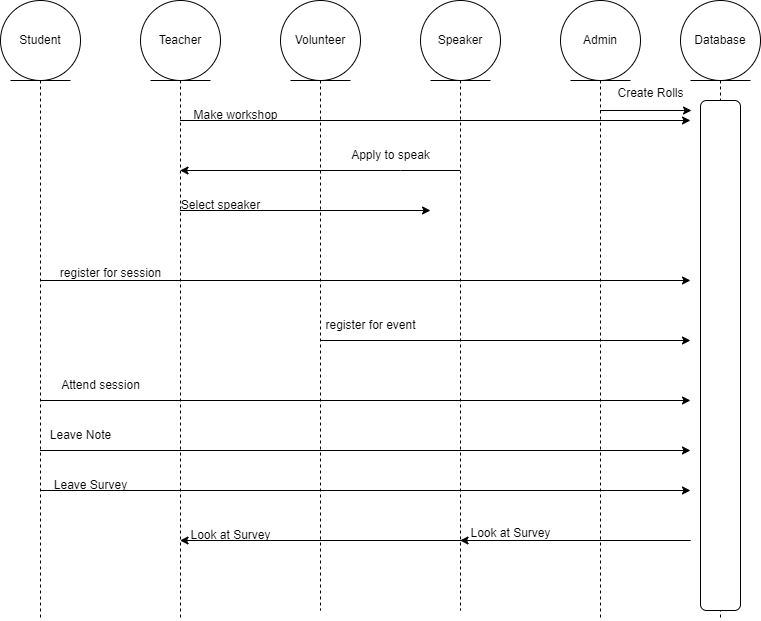

The diagram above was exported from draw.io. Its source (the exported page's mxGraphModel, read from the mxfile embedded in the PNG):
<mxGraphModel dx="1032" dy="1057" grid="1" gridSize="10" guides="1" tooltips="1" connect="1" arrows="1" fold="1" page="1" pageScale="1" pageWidth="850" pageHeight="1100" math="0" shadow="0">
  <root>
    <mxCell id="0" />
    <mxCell id="1" parent="0" />
    <mxCell id="Fs-4sgGy9QVwHv_nuliX-20" value="" style="shape=umlLifeline;perimeter=lifelinePerimeter;whiteSpace=wrap;html=1;container=1;dropTarget=0;collapsible=0;recursiveResize=0;outlineConnect=0;portConstraint=eastwest;newEdgeStyle={&quot;edgeStyle&quot;:&quot;elbowEdgeStyle&quot;,&quot;elbow&quot;:&quot;vertical&quot;,&quot;curved&quot;:0,&quot;rounded&quot;:0};participant=umlEntity;" vertex="1" parent="1">
      <mxGeometry x="730" y="70" width="40" height="580" as="geometry" />
    </mxCell>
    <mxCell id="Fs-4sgGy9QVwHv_nuliX-16" value="" style="shape=umlLifeline;perimeter=lifelinePerimeter;whiteSpace=wrap;html=1;container=1;dropTarget=0;collapsible=0;recursiveResize=0;outlineConnect=0;portConstraint=eastwest;newEdgeStyle={&quot;edgeStyle&quot;:&quot;elbowEdgeStyle&quot;,&quot;elbow&quot;:&quot;vertical&quot;,&quot;curved&quot;:0,&quot;rounded&quot;:0};participant=umlEntity;" vertex="1" parent="1">
      <mxGeometry x="610" y="70" width="40" height="580" as="geometry" />
    </mxCell>
    <mxCell id="Fs-4sgGy9QVwHv_nuliX-15" value="" style="shape=umlLifeline;perimeter=lifelinePerimeter;whiteSpace=wrap;html=1;container=1;dropTarget=0;collapsible=0;recursiveResize=0;outlineConnect=0;portConstraint=eastwest;newEdgeStyle={&quot;edgeStyle&quot;:&quot;elbowEdgeStyle&quot;,&quot;elbow&quot;:&quot;vertical&quot;,&quot;curved&quot;:0,&quot;rounded&quot;:0};participant=umlEntity;" vertex="1" parent="1">
      <mxGeometry x="470" y="70" width="40" height="570" as="geometry" />
    </mxCell>
    <mxCell id="Fs-4sgGy9QVwHv_nuliX-14" value="" style="shape=umlLifeline;perimeter=lifelinePerimeter;whiteSpace=wrap;html=1;container=1;dropTarget=0;collapsible=0;recursiveResize=0;outlineConnect=0;portConstraint=eastwest;newEdgeStyle={&quot;edgeStyle&quot;:&quot;elbowEdgeStyle&quot;,&quot;elbow&quot;:&quot;vertical&quot;,&quot;curved&quot;:0,&quot;rounded&quot;:0};participant=umlEntity;" vertex="1" parent="1">
      <mxGeometry x="330" y="70" width="40" height="570" as="geometry" />
    </mxCell>
    <mxCell id="Fs-4sgGy9QVwHv_nuliX-13" value="" style="shape=umlLifeline;perimeter=lifelinePerimeter;whiteSpace=wrap;html=1;container=1;dropTarget=0;collapsible=0;recursiveResize=0;outlineConnect=0;portConstraint=eastwest;newEdgeStyle={&quot;edgeStyle&quot;:&quot;elbowEdgeStyle&quot;,&quot;elbow&quot;:&quot;vertical&quot;,&quot;curved&quot;:0,&quot;rounded&quot;:0};participant=umlEntity;" vertex="1" parent="1">
      <mxGeometry x="190" y="70" width="40" height="580" as="geometry" />
    </mxCell>
    <mxCell id="Fs-4sgGy9QVwHv_nuliX-12" value="" style="shape=umlLifeline;perimeter=lifelinePerimeter;whiteSpace=wrap;html=1;container=1;dropTarget=0;collapsible=0;recursiveResize=0;outlineConnect=0;portConstraint=eastwest;newEdgeStyle={&quot;edgeStyle&quot;:&quot;elbowEdgeStyle&quot;,&quot;elbow&quot;:&quot;vertical&quot;,&quot;curved&quot;:0,&quot;rounded&quot;:0};participant=umlEntity;" vertex="1" parent="1">
      <mxGeometry x="50" y="70" width="40" height="580" as="geometry" />
    </mxCell>
    <mxCell id="Fs-4sgGy9QVwHv_nuliX-6" value="Admin" style="ellipse;shape=umlEntity;whiteSpace=wrap;html=1;" vertex="1" parent="1">
      <mxGeometry x="590" y="30" width="80" height="80" as="geometry" />
    </mxCell>
    <mxCell id="Fs-4sgGy9QVwHv_nuliX-7" value="Speaker" style="ellipse;shape=umlEntity;whiteSpace=wrap;html=1;" vertex="1" parent="1">
      <mxGeometry x="450" y="30" width="80" height="80" as="geometry" />
    </mxCell>
    <mxCell id="Fs-4sgGy9QVwHv_nuliX-8" value="Volunteer" style="ellipse;shape=umlEntity;whiteSpace=wrap;html=1;" vertex="1" parent="1">
      <mxGeometry x="310" y="30" width="80" height="80" as="geometry" />
    </mxCell>
    <mxCell id="Fs-4sgGy9QVwHv_nuliX-9" value="Teacher" style="ellipse;shape=umlEntity;whiteSpace=wrap;html=1;" vertex="1" parent="1">
      <mxGeometry x="170" y="30" width="80" height="80" as="geometry" />
    </mxCell>
    <mxCell id="Fs-4sgGy9QVwHv_nuliX-10" value="Student" style="ellipse;shape=umlEntity;whiteSpace=wrap;html=1;" vertex="1" parent="1">
      <mxGeometry x="30" y="30" width="80" height="80" as="geometry" />
    </mxCell>
    <mxCell id="Fs-4sgGy9QVwHv_nuliX-19" value="Database" style="ellipse;shape=umlEntity;whiteSpace=wrap;html=1;" vertex="1" parent="1">
      <mxGeometry x="710" y="30" width="80" height="80" as="geometry" />
    </mxCell>
    <mxCell id="Fs-4sgGy9QVwHv_nuliX-32" value="Apply to speak" style="text;html=1;align=center;verticalAlign=middle;resizable=0;points=[];autosize=1;strokeColor=none;fillColor=none;" vertex="1" parent="1">
      <mxGeometry x="370" y="170" width="100" height="30" as="geometry" />
    </mxCell>
    <mxCell id="Fs-4sgGy9QVwHv_nuliX-33" value="" style="endArrow=classic;html=1;rounded=0;" edge="1" parent="1" source="Fs-4sgGy9QVwHv_nuliX-15" target="Fs-4sgGy9QVwHv_nuliX-13">
      <mxGeometry width="50" height="50" relative="1" as="geometry">
        <mxPoint x="410" y="270" as="sourcePoint" />
        <mxPoint x="250" y="200" as="targetPoint" />
        <Array as="points">
          <mxPoint x="430" y="200" />
        </Array>
      </mxGeometry>
    </mxCell>
    <mxCell id="Fs-4sgGy9QVwHv_nuliX-35" value="Make workshop" style="text;html=1;align=center;verticalAlign=middle;resizable=0;points=[];autosize=1;strokeColor=none;fillColor=none;" vertex="1" parent="1">
      <mxGeometry x="210" y="130" width="110" height="30" as="geometry" />
    </mxCell>
    <mxCell id="Fs-4sgGy9QVwHv_nuliX-36" value="" style="endArrow=classic;html=1;rounded=0;" edge="1" parent="1" source="Fs-4sgGy9QVwHv_nuliX-13">
      <mxGeometry width="50" height="50" relative="1" as="geometry">
        <mxPoint x="410" y="270" as="sourcePoint" />
        <mxPoint x="720" y="150" as="targetPoint" />
      </mxGeometry>
    </mxCell>
    <mxCell id="Fs-4sgGy9QVwHv_nuliX-37" value="Select speaker" style="text;html=1;align=center;verticalAlign=middle;resizable=0;points=[];autosize=1;strokeColor=none;fillColor=none;" vertex="1" parent="1">
      <mxGeometry x="200" y="220" width="100" height="30" as="geometry" />
    </mxCell>
    <mxCell id="Fs-4sgGy9QVwHv_nuliX-38" value="" style="endArrow=classic;html=1;rounded=0;" edge="1" parent="1" source="Fs-4sgGy9QVwHv_nuliX-13">
      <mxGeometry width="50" height="50" relative="1" as="geometry">
        <mxPoint x="410" y="270" as="sourcePoint" />
        <mxPoint x="460" y="240" as="targetPoint" />
      </mxGeometry>
    </mxCell>
    <mxCell id="Fs-4sgGy9QVwHv_nuliX-39" value="" style="endArrow=classic;html=1;rounded=0;entryX=0.956;entryY=1.067;entryDx=0;entryDy=0;entryPerimeter=0;" edge="1" parent="1" source="Fs-4sgGy9QVwHv_nuliX-16" target="Fs-4sgGy9QVwHv_nuliX-40">
      <mxGeometry width="50" height="50" relative="1" as="geometry">
        <mxPoint x="660" y="140" as="sourcePoint" />
        <mxPoint x="460" y="220" as="targetPoint" />
      </mxGeometry>
    </mxCell>
    <mxCell id="Fs-4sgGy9QVwHv_nuliX-40" value="Create Rolls" style="text;html=1;align=center;verticalAlign=middle;resizable=0;points=[];autosize=1;strokeColor=none;fillColor=none;" vertex="1" parent="1">
      <mxGeometry x="635" y="108" width="90" height="30" as="geometry" />
    </mxCell>
    <mxCell id="Fs-4sgGy9QVwHv_nuliX-41" value="register for session" style="text;html=1;align=center;verticalAlign=middle;resizable=0;points=[];autosize=1;strokeColor=none;fillColor=none;" vertex="1" parent="1">
      <mxGeometry x="80" y="288" width="120" height="30" as="geometry" />
    </mxCell>
    <mxCell id="Fs-4sgGy9QVwHv_nuliX-42" value="" style="endArrow=classic;html=1;rounded=0;" edge="1" parent="1" source="Fs-4sgGy9QVwHv_nuliX-12">
      <mxGeometry width="50" height="50" relative="1" as="geometry">
        <mxPoint x="410" y="270" as="sourcePoint" />
        <mxPoint x="720" y="310" as="targetPoint" />
      </mxGeometry>
    </mxCell>
    <mxCell id="Fs-4sgGy9QVwHv_nuliX-43" value="register for event" style="text;html=1;align=center;verticalAlign=middle;resizable=0;points=[];autosize=1;strokeColor=none;fillColor=none;" vertex="1" parent="1">
      <mxGeometry x="345" y="340" width="110" height="30" as="geometry" />
    </mxCell>
    <mxCell id="Fs-4sgGy9QVwHv_nuliX-44" value="" style="endArrow=classic;html=1;rounded=0;" edge="1" parent="1" source="Fs-4sgGy9QVwHv_nuliX-14">
      <mxGeometry width="50" height="50" relative="1" as="geometry">
        <mxPoint x="410" y="270" as="sourcePoint" />
        <mxPoint x="720" y="370" as="targetPoint" />
      </mxGeometry>
    </mxCell>
    <mxCell id="Fs-4sgGy9QVwHv_nuliX-45" value="Attend session" style="text;html=1;align=center;verticalAlign=middle;resizable=0;points=[];autosize=1;strokeColor=none;fillColor=none;" vertex="1" parent="1">
      <mxGeometry x="80" y="400" width="100" height="30" as="geometry" />
    </mxCell>
    <mxCell id="Fs-4sgGy9QVwHv_nuliX-46" value="" style="endArrow=classic;html=1;rounded=0;" edge="1" parent="1" source="Fs-4sgGy9QVwHv_nuliX-12">
      <mxGeometry width="50" height="50" relative="1" as="geometry">
        <mxPoint x="410" y="270" as="sourcePoint" />
        <mxPoint x="720" y="430" as="targetPoint" />
      </mxGeometry>
    </mxCell>
    <mxCell id="Fs-4sgGy9QVwHv_nuliX-47" value="Leave Note" style="text;html=1;align=center;verticalAlign=middle;resizable=0;points=[];autosize=1;strokeColor=none;fillColor=none;" vertex="1" parent="1">
      <mxGeometry x="70" y="450" width="80" height="30" as="geometry" />
    </mxCell>
    <mxCell id="Fs-4sgGy9QVwHv_nuliX-48" value="" style="endArrow=classic;html=1;rounded=0;" edge="1" parent="1" source="Fs-4sgGy9QVwHv_nuliX-12">
      <mxGeometry width="50" height="50" relative="1" as="geometry">
        <mxPoint x="410" y="270" as="sourcePoint" />
        <mxPoint x="720" y="480" as="targetPoint" />
      </mxGeometry>
    </mxCell>
    <mxCell id="Fs-4sgGy9QVwHv_nuliX-49" value="Leave Survey" style="text;html=1;align=center;verticalAlign=middle;resizable=0;points=[];autosize=1;strokeColor=none;fillColor=none;" vertex="1" parent="1">
      <mxGeometry x="70" y="500" width="100" height="30" as="geometry" />
    </mxCell>
    <mxCell id="Fs-4sgGy9QVwHv_nuliX-50" value="" style="endArrow=classic;html=1;rounded=0;" edge="1" parent="1" source="Fs-4sgGy9QVwHv_nuliX-12">
      <mxGeometry width="50" height="50" relative="1" as="geometry">
        <mxPoint x="410" y="270" as="sourcePoint" />
        <mxPoint x="720" y="520" as="targetPoint" />
      </mxGeometry>
    </mxCell>
    <mxCell id="Fs-4sgGy9QVwHv_nuliX-51" value="" style="rounded=1;whiteSpace=wrap;html=1;" vertex="1" parent="1">
      <mxGeometry x="730" y="130" width="40" height="510" as="geometry" />
    </mxCell>
    <mxCell id="Fs-4sgGy9QVwHv_nuliX-52" value="Look at Survey" style="text;html=1;align=center;verticalAlign=middle;resizable=0;points=[];autosize=1;strokeColor=none;fillColor=none;" vertex="1" parent="1">
      <mxGeometry x="490" y="548" width="100" height="30" as="geometry" />
    </mxCell>
    <mxCell id="Fs-4sgGy9QVwHv_nuliX-53" value="Look at Survey" style="text;html=1;align=center;verticalAlign=middle;resizable=0;points=[];autosize=1;strokeColor=none;fillColor=none;" vertex="1" parent="1">
      <mxGeometry x="210" y="550" width="100" height="30" as="geometry" />
    </mxCell>
    <mxCell id="Fs-4sgGy9QVwHv_nuliX-54" value="" style="endArrow=classic;html=1;rounded=0;" edge="1" parent="1" target="Fs-4sgGy9QVwHv_nuliX-13">
      <mxGeometry width="50" height="50" relative="1" as="geometry">
        <mxPoint x="720" y="570" as="sourcePoint" />
        <mxPoint x="460" y="220" as="targetPoint" />
      </mxGeometry>
    </mxCell>
    <mxCell id="Fs-4sgGy9QVwHv_nuliX-55" value="" style="endArrow=classic;html=1;rounded=0;" edge="1" parent="1" target="Fs-4sgGy9QVwHv_nuliX-15">
      <mxGeometry width="50" height="50" relative="1" as="geometry">
        <mxPoint x="720" y="570" as="sourcePoint" />
        <mxPoint x="460" y="220" as="targetPoint" />
      </mxGeometry>
    </mxCell>
  </root>
</mxGraphModel>